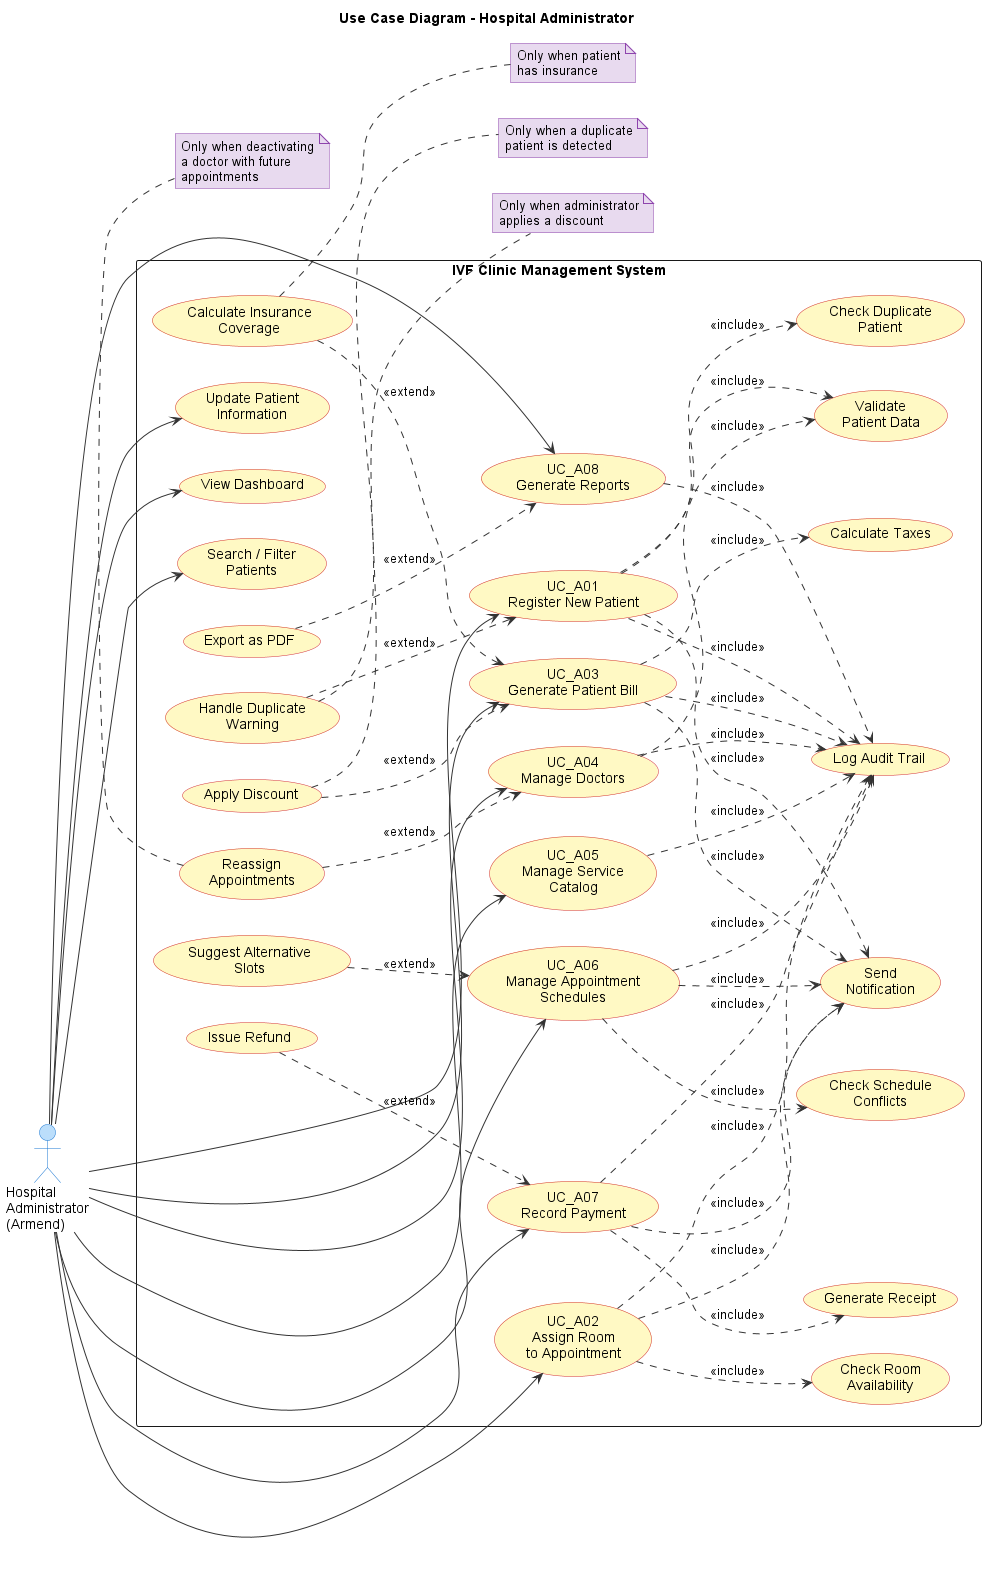

The diagram above was rendered by PlantUML. Its source (embedded in the PNG):
@startuml UCD_Administrator
title Use Case Diagram - Hospital Administrator

skinparam actor {
  BackgroundColor #BBDEFB
  BorderColor #1976D2
}
skinparam usecase {
  BackgroundColor #FFF9C4
  BorderColor #D32F2F
  ArrowColor #333333
}
skinparam note {
  BackgroundColor #E8DAEF
  BorderColor #8E44AD
}
skinparam shadowing false
skinparam defaultFontName Arial
skinparam packageStyle rectangle

left to right direction

actor "Hospital\nAdministrator\n(Armend)" as Admin

rectangle "IVF Clinic Management System" {

  ' ---------- Primary Use Cases ----------
  usecase "UC_A01\nRegister New Patient" as UC01
  usecase "UC_A02\nAssign Room\nto Appointment" as UC02
  usecase "UC_A03\nGenerate Patient Bill" as UC03
  usecase "UC_A04\nManage Doctors" as UC04
  usecase "UC_A05\nManage Service\nCatalog" as UC05
  usecase "UC_A06\nManage Appointment\nSchedules" as UC06
  usecase "UC_A07\nRecord Payment" as UC07
  usecase "UC_A08\nGenerate Reports" as UC08

  ' Secondary admin use cases (from user stories)
  usecase "Search / Filter\nPatients" as UCSearch
  usecase "Update Patient\nInformation" as UCUpdPat
  usecase "View Dashboard" as UCDash

  ' ---------- <<include>> Use Cases ----------
  usecase "Validate\nPatient Data" as UCVal
  usecase "Check Duplicate\nPatient" as UCDup
  usecase "Send\nNotification" as UCNotif
  usecase "Check Schedule\nConflicts" as UCConflict
  usecase "Calculate Taxes" as UCTax
  usecase "Generate Receipt" as UCReceipt
  usecase "Check Room\nAvailability" as UCRoomAvail
  usecase "Log Audit Trail" as UCAudit

  ' ---------- <<extend>> Use Cases ----------
  usecase "Handle Duplicate\nWarning" as UCDupWarn
  usecase "Apply Discount" as UCDiscount
  usecase "Calculate Insurance\nCoverage" as UCInsurance
  usecase "Suggest Alternative\nSlots" as UCAltSlots
  usecase "Reassign\nAppointments" as UCReassign
  usecase "Issue Refund" as UCRefund
  usecase "Export as PDF" as UCExport
}

' ---------- Actor Associations ----------
Admin --> UC01
Admin --> UC02
Admin --> UC03
Admin --> UC04
Admin --> UC05
Admin --> UC06
Admin --> UC07
Admin --> UC08
Admin --> UCSearch
Admin --> UCUpdPat
Admin --> UCDash

' ---------- <<include>> Relationships ----------
UC01 ..> UCVal       : <<include>>
UC01 ..> UCDup       : <<include>>
UC01 ..> UCNotif     : <<include>>
UC01 ..> UCAudit     : <<include>>

UC02 ..> UCRoomAvail : <<include>>
UC02 ..> UCNotif     : <<include>>
UC02 ..> UCAudit     : <<include>>

UC03 ..> UCTax       : <<include>>
UC03 ..> UCNotif     : <<include>>
UC03 ..> UCAudit     : <<include>>

UC04 ..> UCVal       : <<include>>
UC04 ..> UCAudit     : <<include>>

UC05 ..> UCAudit     : <<include>>

UC06 ..> UCConflict  : <<include>>
UC06 ..> UCNotif     : <<include>>
UC06 ..> UCAudit     : <<include>>

UC07 ..> UCReceipt   : <<include>>
UC07 ..> UCNotif     : <<include>>
UC07 ..> UCAudit     : <<include>>

UC08 ..> UCAudit     : <<include>>

' ---------- <<extend>> Relationships ----------
UCDupWarn   ..> UC01 : <<extend>>
UCDiscount  ..> UC03 : <<extend>>
UCInsurance ..> UC03 : <<extend>>
UCAltSlots  ..> UC06 : <<extend>>
UCReassign  ..> UC04 : <<extend>>
UCRefund    ..> UC07 : <<extend>>
UCExport    ..> UC08 : <<extend>>

' ---------- Extension Point Notes ----------
note right of UCDupWarn
  Only when a duplicate
  patient is detected
end note

note right of UCDiscount
  Only when administrator
  applies a discount
end note

note right of UCInsurance
  Only when patient
  has insurance
end note

note bottom of UCReassign
  Only when deactivating
  a doctor with future
  appointments
end note

@enduml